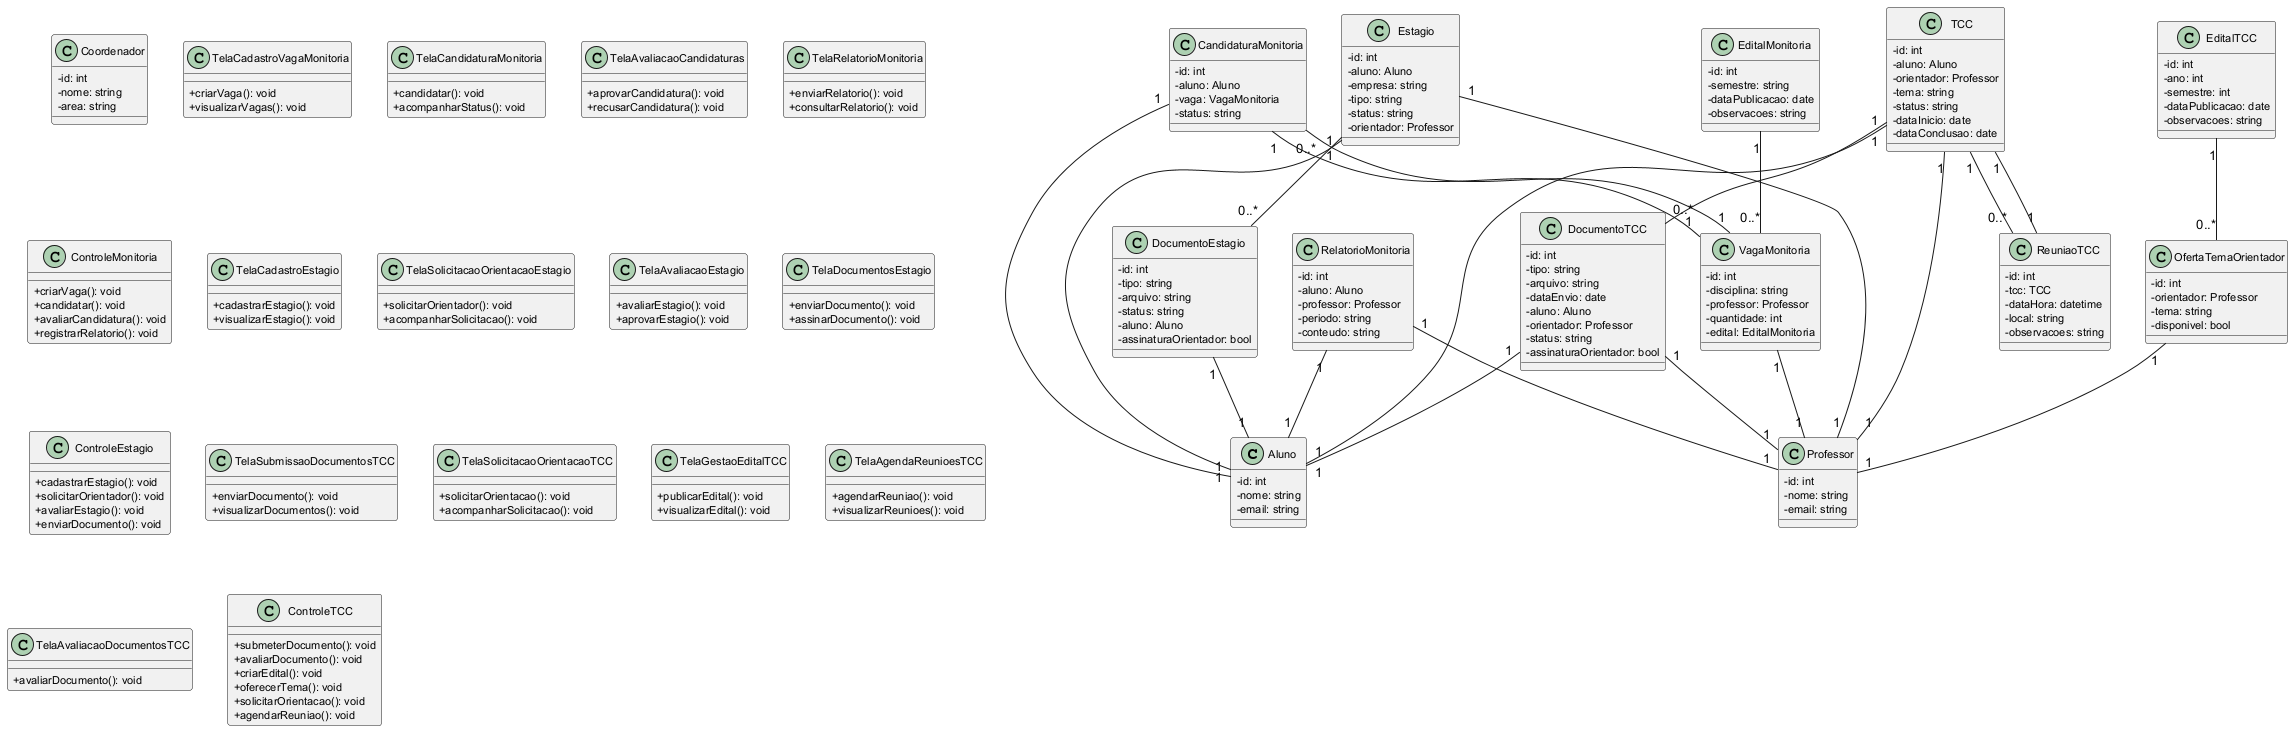

The diagram above was rendered by PlantUML. Its source (embedded in the PNG):
@startuml
skinparam classAttributeIconSize 0
skinparam classFontSize 12
skinparam classAttributeFontSize 11
skinparam classMethodFontSize 11

'======================
'     ENTIDADES COMUNS
'======================

class Aluno {
  - id: int
  - nome: string
  - email: string
}

class Professor {
  - id: int
  - nome: string
  - email: string
}

class Coordenador {
  - id: int
  - nome: string
  - area: string
}

'======================
'      MONITORIA
'======================

class EditalMonitoria {
  - id: int
  - semestre: string
  - dataPublicacao: date
  - observacoes: string
}

class VagaMonitoria {
  - id: int
  - disciplina: string
  - professor: Professor
  - quantidade: int
  - edital: EditalMonitoria
}

class CandidaturaMonitoria {
  - id: int
  - aluno: Aluno
  - vaga: VagaMonitoria
  - status: string
}

class RelatorioMonitoria {
  - id: int
  - aluno: Aluno
  - professor: Professor
  - periodo: string
  - conteudo: string
}

class TelaCadastroVagaMonitoria {
  + criarVaga(): void
  + visualizarVagas(): void
}

class TelaCandidaturaMonitoria {
  + candidatar(): void
  + acompanharStatus(): void
}

class TelaAvaliacaoCandidaturas {
  + aprovarCandidatura(): void
  + recusarCandidatura(): void
}

class TelaRelatorioMonitoria {
  + enviarRelatorio(): void
  + consultarRelatorio(): void
}

class ControleMonitoria {
  + criarVaga(): void
  + candidatar(): void
  + avaliarCandidatura(): void
  + registrarRelatorio(): void
}

' RELAÇÕES MONITORIA
EditalMonitoria "1" -- "0..*" VagaMonitoria
VagaMonitoria "1" -- "1" Professor
VagaMonitoria "1" -- "0..*" CandidaturaMonitoria
CandidaturaMonitoria "1" -- "1" Aluno
CandidaturaMonitoria "1" -- "1" VagaMonitoria
RelatorioMonitoria "1" -- "1" Aluno
RelatorioMonitoria "1" -- "1" Professor

'======================
'       ESTÁGIO
'======================

class Estagio {
  - id: int
  - aluno: Aluno
  - empresa: string
  - tipo: string
  - status: string
  - orientador: Professor
}

class DocumentoEstagio {
  - id: int
  - tipo: string
  - arquivo: string
  - status: string
  - aluno: Aluno
  - assinaturaOrientador: bool
}

class TelaCadastroEstagio {
  + cadastrarEstagio(): void
  + visualizarEstagio(): void
}

class TelaSolicitacaoOrientacaoEstagio {
  + solicitarOrientador(): void
  + acompanharSolicitacao(): void
}

class TelaAvaliacaoEstagio {
  + avaliarEstagio(): void
  + aprovarEstagio(): void
}

class TelaDocumentosEstagio {
  + enviarDocumento(): void
  + assinarDocumento(): void
}

class ControleEstagio {
  + cadastrarEstagio(): void
  + solicitarOrientador(): void
  + avaliarEstagio(): void
  + enviarDocumento(): void
}

' RELAÇÕES ESTÁGIO
Estagio "1" -- "1" Aluno
Estagio "1" -- "1" Professor
Estagio "1" -- "0..*" DocumentoEstagio
DocumentoEstagio "1" -- "1" Aluno

'======================
'         TCC
'======================

class TCC {
  - id: int
  - aluno: Aluno
  - orientador: Professor
  - tema: string
  - status: string
  - dataInicio: date
  - dataConclusao: date
}

class DocumentoTCC {
  - id: int
  - tipo: string
  - arquivo: string
  - dataEnvio: date
  - aluno: Aluno
  - orientador: Professor
  - status: string
  - assinaturaOrientador: bool
}

class EditalTCC {
  - id: int
  - ano: int
  - semestre: int
  - dataPublicacao: date
  - observacoes: string
}

class OfertaTemaOrientador {
  - id: int
  - orientador: Professor
  - tema: string
  - disponivel: bool
}

class ReuniaoTCC {
  - id: int
  - tcc: TCC
  - dataHora: datetime
  - local: string
  - observacoes: string
}

class TelaSubmissaoDocumentosTCC {
  + enviarDocumento(): void
  + visualizarDocumentos(): void
}

class TelaSolicitacaoOrientacaoTCC {
  + solicitarOrientacao(): void
  + acompanharSolicitacao(): void
}

class TelaGestaoEditalTCC {
  + publicarEdital(): void
  + visualizarEdital(): void
}

class TelaAgendaReunioesTCC {
  + agendarReuniao(): void
  + visualizarReunioes(): void
}

class TelaAvaliacaoDocumentosTCC {
  + avaliarDocumento(): void
}

class ControleTCC {
  + submeterDocumento(): void
  + avaliarDocumento(): void
  + criarEdital(): void
  + oferecerTema(): void
  + solicitarOrientacao(): void
  + agendarReuniao(): void
}

' RELAÇÕES TCC
TCC "1" -- "1" Aluno
TCC "1" -- "1" Professor
TCC "1" -- "0..*" DocumentoTCC
TCC "1" -- "0..*" ReuniaoTCC
DocumentoTCC "1" -- "1" Aluno
DocumentoTCC "1" -- "1" Professor
EditalTCC "1" -- "0..*" OfertaTemaOrientador
OfertaTemaOrientador "1" -- "1" Professor
ReuniaoTCC "1" -- "1" TCC

@enduml